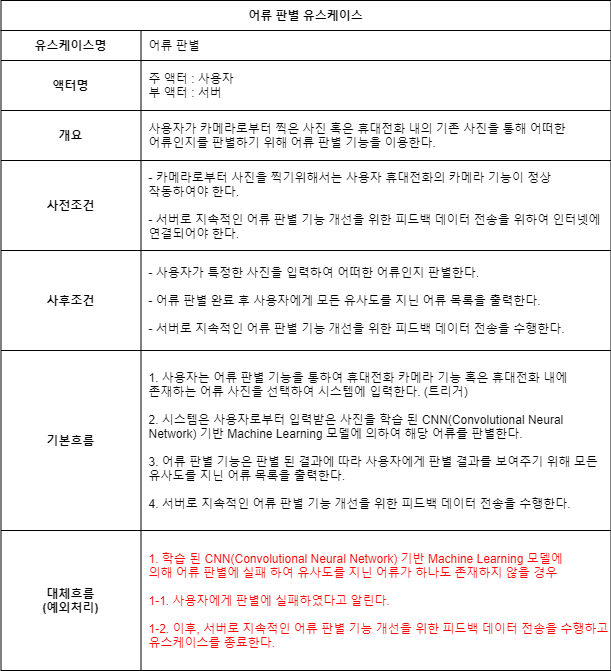

The diagram above was exported from draw.io. Its source (the exported page's mxGraphModel, read from the mxfile embedded in the PNG):
<mxGraphModel dx="1913" dy="806" grid="1" gridSize="10" guides="1" tooltips="1" connect="1" arrows="1" fold="1" page="1" pageScale="1" pageWidth="827" pageHeight="1169" math="0" shadow="0">
  <root>
    <mxCell id="0" />
    <mxCell id="1" parent="0" />
    <mxCell id="2" value="어류 판별 유스케이스" style="shape=table;startSize=30;container=1;collapsible=1;childLayout=tableLayout;fixedRows=1;rowLines=1;fontStyle=1;align=center;resizeLast=1;columnLines=1;autosize=0;" vertex="1" parent="1">
      <mxGeometry x="-588.5" y="1419" width="610" height="670" as="geometry" />
    </mxCell>
    <mxCell id="3" value="" style="shape=partialRectangle;collapsible=0;dropTarget=0;pointerEvents=0;fillColor=none;top=0;left=0;bottom=0;right=0;points=[[0,0.5],[1,0.5]];portConstraint=eastwest;" vertex="1" parent="2">
      <mxGeometry y="30" width="610" height="30" as="geometry" />
    </mxCell>
    <mxCell id="4" value="유스케이스명" style="shape=partialRectangle;connectable=0;fillColor=none;top=0;left=0;bottom=0;right=0;fontStyle=1;overflow=hidden;" vertex="1" parent="3">
      <mxGeometry width="140" height="30" as="geometry" />
    </mxCell>
    <mxCell id="5" value="어류 판별" style="shape=partialRectangle;connectable=0;fillColor=none;top=0;left=0;bottom=0;right=0;align=left;spacingLeft=6;fontStyle=0;overflow=hidden;" vertex="1" parent="3">
      <mxGeometry x="140" width="470" height="30" as="geometry" />
    </mxCell>
    <mxCell id="6" value="" style="shape=partialRectangle;collapsible=0;dropTarget=0;pointerEvents=0;fillColor=none;top=0;left=0;bottom=1;right=0;points=[[0,0.5],[1,0.5]];portConstraint=eastwest;" vertex="1" parent="2">
      <mxGeometry y="60" width="610" height="50" as="geometry" />
    </mxCell>
    <mxCell id="7" value="액터명" style="shape=partialRectangle;connectable=0;fillColor=none;top=0;left=0;bottom=0;right=0;fontStyle=1;overflow=hidden;" vertex="1" parent="6">
      <mxGeometry width="140" height="50" as="geometry" />
    </mxCell>
    <mxCell id="8" value="주 액터 : 사용자&#10;부 액터 : 서버" style="shape=partialRectangle;connectable=0;fillColor=none;top=0;left=0;bottom=0;right=0;align=left;spacingLeft=6;fontStyle=0;overflow=hidden;" vertex="1" parent="6">
      <mxGeometry x="140" width="470" height="50" as="geometry" />
    </mxCell>
    <mxCell id="9" value="" style="shape=partialRectangle;collapsible=0;dropTarget=0;pointerEvents=0;fillColor=none;top=0;left=0;bottom=0;right=0;points=[[0,0.5],[1,0.5]];portConstraint=eastwest;" vertex="1" parent="2">
      <mxGeometry y="110" width="610" height="50" as="geometry" />
    </mxCell>
    <mxCell id="10" value="개요" style="shape=partialRectangle;connectable=0;fillColor=none;top=0;left=0;bottom=0;right=0;editable=1;overflow=hidden;fontStyle=1" vertex="1" parent="9">
      <mxGeometry width="140" height="50" as="geometry" />
    </mxCell>
    <mxCell id="11" value="사용자가 카메라로부터 찍은 사진 혹은 휴대전화 내의 기존 사진을 통해 어떠한 &#10;어류인지를 판별하기 위해 어류 판별 기능을 이용한다." style="shape=partialRectangle;connectable=0;fillColor=none;top=0;left=0;bottom=0;right=0;align=left;spacingLeft=6;overflow=hidden;" vertex="1" parent="9">
      <mxGeometry x="140" width="470" height="50" as="geometry" />
    </mxCell>
    <mxCell id="12" value="" style="shape=partialRectangle;collapsible=0;dropTarget=0;pointerEvents=0;fillColor=none;top=0;left=0;bottom=0;right=0;points=[[0,0.5],[1,0.5]];portConstraint=eastwest;" vertex="1" parent="2">
      <mxGeometry y="160" width="610" height="90" as="geometry" />
    </mxCell>
    <mxCell id="13" value="사전조건" style="shape=partialRectangle;connectable=0;fillColor=none;top=0;left=0;bottom=0;right=0;editable=1;overflow=hidden;fontStyle=1" vertex="1" parent="12">
      <mxGeometry width="140" height="90" as="geometry" />
    </mxCell>
    <mxCell id="14" value="- 카메라로부터 사진을 찍기위해서는 사용자 휴대전화의 카메라 기능이 정상 &#10;작동하여야 한다.&#10;&#10;- 서버로 지속적인 어류 판별 기능 개선을 위한 피드백 데이터 전송을 위하여 인터넷에&#10;연결되어야 한다." style="shape=partialRectangle;connectable=0;fillColor=none;top=0;left=0;bottom=0;right=0;align=left;spacingLeft=6;overflow=hidden;fontStyle=0" vertex="1" parent="12">
      <mxGeometry x="140" width="470" height="90" as="geometry" />
    </mxCell>
    <mxCell id="15" style="shape=partialRectangle;collapsible=0;dropTarget=0;pointerEvents=0;fillColor=none;top=0;left=0;bottom=0;right=0;points=[[0,0.5],[1,0.5]];portConstraint=eastwest;" vertex="1" parent="2">
      <mxGeometry y="250" width="610" height="100" as="geometry" />
    </mxCell>
    <mxCell id="16" value="사후조건" style="shape=partialRectangle;connectable=0;fillColor=none;top=0;left=0;bottom=0;right=0;editable=1;overflow=hidden;fontStyle=1" vertex="1" parent="15">
      <mxGeometry width="140" height="100" as="geometry" />
    </mxCell>
    <mxCell id="17" value="- 사용자가 특정한 사진을 입력하여 어떠한 어류인지 판별한다.&#10;&#10;- 어류 판별 완료 후 사용자에게 모든 유사도를 지닌 어류 목록을 출력한다.&#10;&#10;- 서버로 지속적인 어류 판별 기능 개선을 위한 피드백 데이터 전송을 수행한다." style="shape=partialRectangle;connectable=0;fillColor=none;top=0;left=0;bottom=0;right=0;align=left;spacingLeft=6;overflow=hidden;" vertex="1" parent="15">
      <mxGeometry x="140" width="470" height="100" as="geometry" />
    </mxCell>
    <mxCell id="18" style="shape=partialRectangle;collapsible=0;dropTarget=0;pointerEvents=0;fillColor=none;top=0;left=0;bottom=0;right=0;points=[[0,0.5],[1,0.5]];portConstraint=eastwest;" vertex="1" parent="2">
      <mxGeometry y="350" width="610" height="180" as="geometry" />
    </mxCell>
    <mxCell id="19" value="기본흐름" style="shape=partialRectangle;connectable=0;fillColor=none;top=0;left=0;bottom=0;right=0;editable=1;overflow=hidden;fontStyle=1" vertex="1" parent="18">
      <mxGeometry width="140" height="180" as="geometry" />
    </mxCell>
    <mxCell id="20" value="&#10;1. 사용자는 어류 판별 기능을 통하여 휴대전화 카메라 기능 혹은 휴대전화 내에 &#10;존재하는 어류 사진을 선택하여 시스템에 입력한다. (트리거)&#10;&#10;2. 시스템은 사용자로부터 입력받은 사진을 학습 된 CNN(Convolutional Neural &#10;Network) 기반 Machine Learning 모델에 의하여 해당 어류를 판별한다.&#10;&#10;3. 어류 판별 기능은 판별 된 결과에 따라 사용자에게 판별 결과를 보여주기 위해 모든 &#10;유사도를 지닌 어류 목록을 출력한다.&#10;&#10;4. 서버로 지속적인 어류 판별 기능 개선을 위한 피드백 데이터 전송을 수행한다.&#10;" style="shape=partialRectangle;connectable=0;fillColor=none;top=0;left=0;bottom=0;right=0;align=left;spacingLeft=6;overflow=hidden;" vertex="1" parent="18">
      <mxGeometry x="140" width="470" height="180" as="geometry" />
    </mxCell>
    <mxCell id="21" style="shape=partialRectangle;collapsible=0;dropTarget=0;pointerEvents=0;fillColor=none;top=0;left=0;bottom=0;right=0;points=[[0,0.5],[1,0.5]];portConstraint=eastwest;" vertex="1" parent="2">
      <mxGeometry y="530" width="610" height="140" as="geometry" />
    </mxCell>
    <mxCell id="22" value="대체흐름&#10;(예외처리)" style="shape=partialRectangle;connectable=0;fillColor=none;top=0;left=0;bottom=0;right=0;editable=1;overflow=hidden;fontStyle=1" vertex="1" parent="21">
      <mxGeometry width="140" height="140" as="geometry" />
    </mxCell>
    <mxCell id="23" value="&#10;1. 학습 된 CNN(Convolutional Neural Network) 기반 Machine Learning 모델에 &#10;의해 어류 판별에 실패 하여 유사도를 지닌 어류가 하나도 존재하지 않을 경우&#10;&#10;1-1. 사용자에게 판별에 실패하였다고 알린다.&#10;&#10;1-2. 이후, 서버로 지속적인 어류 판별 기능 개선을 위한 피드백 데이터 전송을 수행하고&#10;유스케이스를 종료한다.&#10;" style="shape=partialRectangle;connectable=0;fillColor=none;top=0;left=0;bottom=0;right=0;align=left;spacingLeft=6;overflow=hidden;fontStyle=0;fontColor=#FF0000;" vertex="1" parent="21">
      <mxGeometry x="140" width="470" height="140" as="geometry" />
    </mxCell>
  </root>
</mxGraphModel>